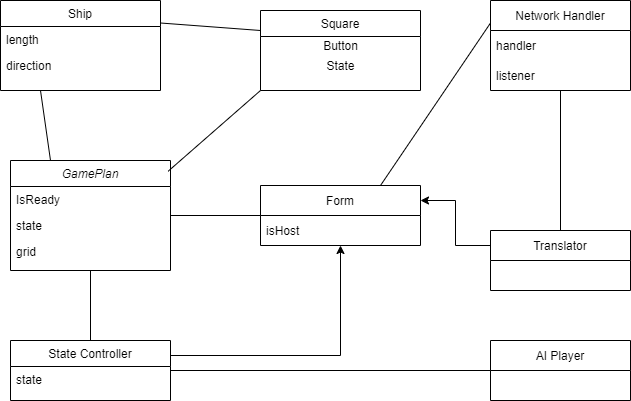

The diagram above was exported from draw.io. Its source (the exported page's mxGraphModel, read from the mxfile embedded in the PNG):
<mxGraphModel dx="1278" dy="689" grid="1" gridSize="10" guides="1" tooltips="1" connect="1" arrows="1" fold="1" page="1" pageScale="1" pageWidth="827" pageHeight="1169" math="0" shadow="0">
  <root>
    <mxCell id="WIyWlLk6GJQsqaUBKTNV-0" />
    <mxCell id="WIyWlLk6GJQsqaUBKTNV-1" parent="WIyWlLk6GJQsqaUBKTNV-0" />
    <mxCell id="zkfFHV4jXpPFQw0GAbJ--0" value="GamePlan" style="swimlane;fontStyle=2;align=center;verticalAlign=top;childLayout=stackLayout;horizontal=1;startSize=26;horizontalStack=0;resizeParent=1;resizeLast=0;collapsible=1;marginBottom=0;rounded=0;shadow=0;strokeWidth=1;" parent="WIyWlLk6GJQsqaUBKTNV-1" vertex="1">
      <mxGeometry x="50" y="210" width="160" height="110" as="geometry">
        <mxRectangle x="230" y="140" width="160" height="26" as="alternateBounds" />
      </mxGeometry>
    </mxCell>
    <mxCell id="zkfFHV4jXpPFQw0GAbJ--1" value="IsReady" style="text;align=left;verticalAlign=top;spacingLeft=4;spacingRight=4;overflow=hidden;rotatable=0;points=[[0,0.5],[1,0.5]];portConstraint=eastwest;" parent="zkfFHV4jXpPFQw0GAbJ--0" vertex="1">
      <mxGeometry y="26" width="160" height="26" as="geometry" />
    </mxCell>
    <mxCell id="zkfFHV4jXpPFQw0GAbJ--2" value="state" style="text;align=left;verticalAlign=top;spacingLeft=4;spacingRight=4;overflow=hidden;rotatable=0;points=[[0,0.5],[1,0.5]];portConstraint=eastwest;rounded=0;shadow=0;html=0;" parent="zkfFHV4jXpPFQw0GAbJ--0" vertex="1">
      <mxGeometry y="52" width="160" height="26" as="geometry" />
    </mxCell>
    <mxCell id="zkfFHV4jXpPFQw0GAbJ--3" value="grid" style="text;align=left;verticalAlign=top;spacingLeft=4;spacingRight=4;overflow=hidden;rotatable=0;points=[[0,0.5],[1,0.5]];portConstraint=eastwest;rounded=0;shadow=0;html=0;" parent="zkfFHV4jXpPFQw0GAbJ--0" vertex="1">
      <mxGeometry y="78" width="160" height="26" as="geometry" />
    </mxCell>
    <mxCell id="zkfFHV4jXpPFQw0GAbJ--6" value="Ship" style="swimlane;fontStyle=0;align=center;verticalAlign=top;childLayout=stackLayout;horizontal=1;startSize=26;horizontalStack=0;resizeParent=1;resizeLast=0;collapsible=1;marginBottom=0;rounded=0;shadow=0;strokeWidth=1;" parent="WIyWlLk6GJQsqaUBKTNV-1" vertex="1">
      <mxGeometry x="40" y="50" width="160" height="90" as="geometry">
        <mxRectangle x="130" y="380" width="160" height="26" as="alternateBounds" />
      </mxGeometry>
    </mxCell>
    <mxCell id="zkfFHV4jXpPFQw0GAbJ--7" value="length" style="text;align=left;verticalAlign=top;spacingLeft=4;spacingRight=4;overflow=hidden;rotatable=0;points=[[0,0.5],[1,0.5]];portConstraint=eastwest;" parent="zkfFHV4jXpPFQw0GAbJ--6" vertex="1">
      <mxGeometry y="26" width="160" height="26" as="geometry" />
    </mxCell>
    <mxCell id="zkfFHV4jXpPFQw0GAbJ--8" value="direction&#10;" style="text;align=left;verticalAlign=top;spacingLeft=4;spacingRight=4;overflow=hidden;rotatable=0;points=[[0,0.5],[1,0.5]];portConstraint=eastwest;rounded=0;shadow=0;html=0;" parent="zkfFHV4jXpPFQw0GAbJ--6" vertex="1">
      <mxGeometry y="52" width="160" height="26" as="geometry" />
    </mxCell>
    <mxCell id="zkfFHV4jXpPFQw0GAbJ--13" value="Square" style="swimlane;fontStyle=0;align=center;verticalAlign=top;childLayout=stackLayout;horizontal=1;startSize=26;horizontalStack=0;resizeParent=1;resizeLast=0;collapsible=1;marginBottom=0;rounded=0;shadow=0;strokeWidth=1;" parent="WIyWlLk6GJQsqaUBKTNV-1" vertex="1">
      <mxGeometry x="300" y="60" width="160" height="80" as="geometry">
        <mxRectangle x="340" y="380" width="170" height="26" as="alternateBounds" />
      </mxGeometry>
    </mxCell>
    <mxCell id="NgSvGwtS8IS2NCD5Wu5u-0" value="Button&lt;br&gt;" style="text;html=1;align=center;verticalAlign=middle;resizable=0;points=[];autosize=1;strokeColor=none;fillColor=none;" vertex="1" parent="zkfFHV4jXpPFQw0GAbJ--13">
      <mxGeometry y="26" width="160" height="20" as="geometry" />
    </mxCell>
    <mxCell id="NgSvGwtS8IS2NCD5Wu5u-1" value="State&lt;br&gt;" style="text;html=1;align=center;verticalAlign=middle;resizable=0;points=[];autosize=1;strokeColor=none;fillColor=none;" vertex="1" parent="zkfFHV4jXpPFQw0GAbJ--13">
      <mxGeometry y="46" width="160" height="20" as="geometry" />
    </mxCell>
    <mxCell id="NgSvGwtS8IS2NCD5Wu5u-43" style="edgeStyle=orthogonalEdgeStyle;rounded=0;orthogonalLoop=1;jettySize=auto;html=1;exitX=1;exitY=0.25;exitDx=0;exitDy=0;" edge="1" parent="WIyWlLk6GJQsqaUBKTNV-1" source="zkfFHV4jXpPFQw0GAbJ--17" target="NgSvGwtS8IS2NCD5Wu5u-18">
      <mxGeometry relative="1" as="geometry" />
    </mxCell>
    <mxCell id="zkfFHV4jXpPFQw0GAbJ--17" value="State Controller" style="swimlane;fontStyle=0;align=center;verticalAlign=top;childLayout=stackLayout;horizontal=1;startSize=26;horizontalStack=0;resizeParent=1;resizeLast=0;collapsible=1;marginBottom=0;rounded=0;shadow=0;strokeWidth=1;" parent="WIyWlLk6GJQsqaUBKTNV-1" vertex="1">
      <mxGeometry x="50" y="390" width="160" height="60" as="geometry">
        <mxRectangle x="550" y="140" width="160" height="26" as="alternateBounds" />
      </mxGeometry>
    </mxCell>
    <mxCell id="zkfFHV4jXpPFQw0GAbJ--18" value="state" style="text;align=left;verticalAlign=top;spacingLeft=4;spacingRight=4;overflow=hidden;rotatable=0;points=[[0,0.5],[1,0.5]];portConstraint=eastwest;" parent="zkfFHV4jXpPFQw0GAbJ--17" vertex="1">
      <mxGeometry y="26" width="160" height="26" as="geometry" />
    </mxCell>
    <mxCell id="NgSvGwtS8IS2NCD5Wu5u-6" value="" style="endArrow=none;html=1;rounded=0;entryX=0.25;entryY=1;entryDx=0;entryDy=0;exitX=0.25;exitY=0;exitDx=0;exitDy=0;" edge="1" parent="WIyWlLk6GJQsqaUBKTNV-1" source="zkfFHV4jXpPFQw0GAbJ--0" target="zkfFHV4jXpPFQw0GAbJ--6">
      <mxGeometry width="50" height="50" relative="1" as="geometry">
        <mxPoint x="390" y="370" as="sourcePoint" />
        <mxPoint x="50" y="140" as="targetPoint" />
      </mxGeometry>
    </mxCell>
    <mxCell id="NgSvGwtS8IS2NCD5Wu5u-7" value="" style="endArrow=none;html=1;rounded=0;exitX=1;exitY=0.25;exitDx=0;exitDy=0;entryX=0;entryY=0.25;entryDx=0;entryDy=0;" edge="1" parent="WIyWlLk6GJQsqaUBKTNV-1" source="zkfFHV4jXpPFQw0GAbJ--6" target="zkfFHV4jXpPFQw0GAbJ--13">
      <mxGeometry width="50" height="50" relative="1" as="geometry">
        <mxPoint x="250" y="180" as="sourcePoint" />
        <mxPoint x="300" y="130" as="targetPoint" />
      </mxGeometry>
    </mxCell>
    <mxCell id="NgSvGwtS8IS2NCD5Wu5u-9" value="" style="endArrow=none;html=1;rounded=0;entryX=0;entryY=1;entryDx=0;entryDy=0;exitX=0.985;exitY=0.098;exitDx=0;exitDy=0;exitPerimeter=0;" edge="1" parent="WIyWlLk6GJQsqaUBKTNV-1" source="zkfFHV4jXpPFQw0GAbJ--0" target="zkfFHV4jXpPFQw0GAbJ--13">
      <mxGeometry width="50" height="50" relative="1" as="geometry">
        <mxPoint x="170" y="271" as="sourcePoint" />
        <mxPoint x="440" y="300" as="targetPoint" />
      </mxGeometry>
    </mxCell>
    <mxCell id="NgSvGwtS8IS2NCD5Wu5u-10" value="" style="endArrow=none;html=1;rounded=0;entryX=0.5;entryY=1;entryDx=0;entryDy=0;exitX=0.5;exitY=0;exitDx=0;exitDy=0;" edge="1" parent="WIyWlLk6GJQsqaUBKTNV-1" source="zkfFHV4jXpPFQw0GAbJ--17" target="zkfFHV4jXpPFQw0GAbJ--0">
      <mxGeometry width="50" height="50" relative="1" as="geometry">
        <mxPoint x="390" y="550" as="sourcePoint" />
        <mxPoint x="440" y="500" as="targetPoint" />
      </mxGeometry>
    </mxCell>
    <mxCell id="NgSvGwtS8IS2NCD5Wu5u-12" value="AI Player" style="swimlane;fontStyle=0;childLayout=stackLayout;horizontal=1;startSize=30;horizontalStack=0;resizeParent=1;resizeParentMax=0;resizeLast=0;collapsible=1;marginBottom=0;" vertex="1" parent="WIyWlLk6GJQsqaUBKTNV-1">
      <mxGeometry x="530" y="390" width="140" height="60" as="geometry" />
    </mxCell>
    <mxCell id="NgSvGwtS8IS2NCD5Wu5u-18" value="Form" style="swimlane;fontStyle=0;childLayout=stackLayout;horizontal=1;startSize=30;horizontalStack=0;resizeParent=1;resizeParentMax=0;resizeLast=0;collapsible=1;marginBottom=0;" vertex="1" parent="WIyWlLk6GJQsqaUBKTNV-1">
      <mxGeometry x="300" y="235" width="160" height="60" as="geometry" />
    </mxCell>
    <mxCell id="NgSvGwtS8IS2NCD5Wu5u-19" value="isHost" style="text;strokeColor=none;fillColor=none;align=left;verticalAlign=middle;spacingLeft=4;spacingRight=4;overflow=hidden;points=[[0,0.5],[1,0.5]];portConstraint=eastwest;rotatable=0;" vertex="1" parent="NgSvGwtS8IS2NCD5Wu5u-18">
      <mxGeometry y="30" width="160" height="30" as="geometry" />
    </mxCell>
    <mxCell id="NgSvGwtS8IS2NCD5Wu5u-24" value="Network Handler" style="swimlane;fontStyle=0;childLayout=stackLayout;horizontal=1;startSize=30;horizontalStack=0;resizeParent=1;resizeParentMax=0;resizeLast=0;collapsible=1;marginBottom=0;" vertex="1" parent="WIyWlLk6GJQsqaUBKTNV-1">
      <mxGeometry x="530" y="50" width="140" height="90" as="geometry" />
    </mxCell>
    <mxCell id="NgSvGwtS8IS2NCD5Wu5u-25" value="handler" style="text;strokeColor=none;fillColor=none;align=left;verticalAlign=middle;spacingLeft=4;spacingRight=4;overflow=hidden;points=[[0,0.5],[1,0.5]];portConstraint=eastwest;rotatable=0;" vertex="1" parent="NgSvGwtS8IS2NCD5Wu5u-24">
      <mxGeometry y="30" width="140" height="30" as="geometry" />
    </mxCell>
    <mxCell id="NgSvGwtS8IS2NCD5Wu5u-26" value="listener" style="text;strokeColor=none;fillColor=none;align=left;verticalAlign=middle;spacingLeft=4;spacingRight=4;overflow=hidden;points=[[0,0.5],[1,0.5]];portConstraint=eastwest;rotatable=0;" vertex="1" parent="NgSvGwtS8IS2NCD5Wu5u-24">
      <mxGeometry y="60" width="140" height="30" as="geometry" />
    </mxCell>
    <mxCell id="NgSvGwtS8IS2NCD5Wu5u-31" value="" style="endArrow=none;html=1;rounded=0;entryX=0;entryY=0.25;entryDx=0;entryDy=0;exitX=0.75;exitY=0;exitDx=0;exitDy=0;" edge="1" parent="WIyWlLk6GJQsqaUBKTNV-1" source="NgSvGwtS8IS2NCD5Wu5u-18" target="NgSvGwtS8IS2NCD5Wu5u-24">
      <mxGeometry width="50" height="50" relative="1" as="geometry">
        <mxPoint x="280" y="390" as="sourcePoint" />
        <mxPoint x="330" y="340" as="targetPoint" />
      </mxGeometry>
    </mxCell>
    <mxCell id="NgSvGwtS8IS2NCD5Wu5u-41" style="edgeStyle=orthogonalEdgeStyle;rounded=0;orthogonalLoop=1;jettySize=auto;html=1;exitX=0;exitY=0.25;exitDx=0;exitDy=0;entryX=1;entryY=0.25;entryDx=0;entryDy=0;" edge="1" parent="WIyWlLk6GJQsqaUBKTNV-1" source="NgSvGwtS8IS2NCD5Wu5u-36" target="NgSvGwtS8IS2NCD5Wu5u-18">
      <mxGeometry relative="1" as="geometry" />
    </mxCell>
    <mxCell id="NgSvGwtS8IS2NCD5Wu5u-36" value="Translator" style="swimlane;fontStyle=0;childLayout=stackLayout;horizontal=1;startSize=30;horizontalStack=0;resizeParent=1;resizeParentMax=0;resizeLast=0;collapsible=1;marginBottom=0;" vertex="1" parent="WIyWlLk6GJQsqaUBKTNV-1">
      <mxGeometry x="530" y="280" width="140" height="60" as="geometry" />
    </mxCell>
    <mxCell id="NgSvGwtS8IS2NCD5Wu5u-40" value="" style="endArrow=none;html=1;rounded=0;" edge="1" parent="WIyWlLk6GJQsqaUBKTNV-1" source="NgSvGwtS8IS2NCD5Wu5u-36" target="NgSvGwtS8IS2NCD5Wu5u-24">
      <mxGeometry width="50" height="50" relative="1" as="geometry">
        <mxPoint x="280" y="390" as="sourcePoint" />
        <mxPoint x="570" y="250" as="targetPoint" />
      </mxGeometry>
    </mxCell>
    <mxCell id="NgSvGwtS8IS2NCD5Wu5u-42" value="" style="endArrow=none;html=1;rounded=0;" edge="1" parent="WIyWlLk6GJQsqaUBKTNV-1" source="zkfFHV4jXpPFQw0GAbJ--17" target="NgSvGwtS8IS2NCD5Wu5u-12">
      <mxGeometry width="50" height="50" relative="1" as="geometry">
        <mxPoint x="280" y="390" as="sourcePoint" />
        <mxPoint x="330" y="340" as="targetPoint" />
      </mxGeometry>
    </mxCell>
    <mxCell id="NgSvGwtS8IS2NCD5Wu5u-44" value="" style="endArrow=none;html=1;rounded=0;" edge="1" parent="WIyWlLk6GJQsqaUBKTNV-1" source="zkfFHV4jXpPFQw0GAbJ--0" target="NgSvGwtS8IS2NCD5Wu5u-18">
      <mxGeometry width="50" height="50" relative="1" as="geometry">
        <mxPoint x="280" y="390" as="sourcePoint" />
        <mxPoint x="330" y="340" as="targetPoint" />
      </mxGeometry>
    </mxCell>
  </root>
</mxGraphModel>